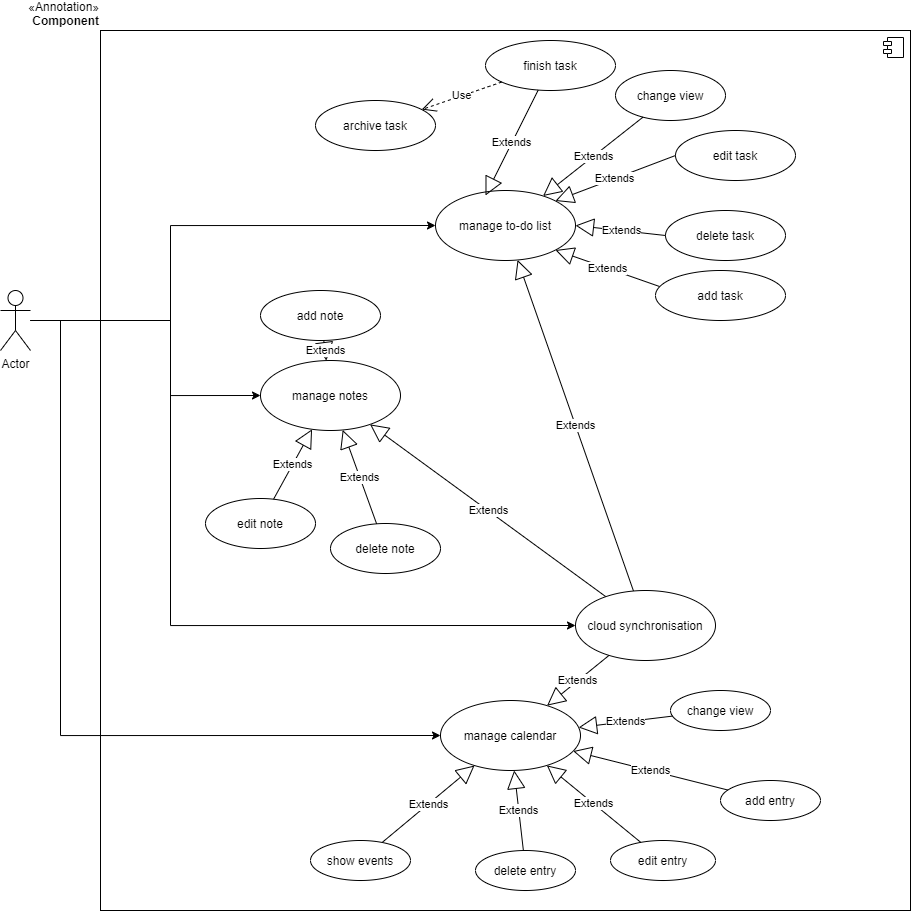

The diagram above was exported from draw.io. Its source (the exported page's mxGraphModel, read from the mxfile embedded in the PNG):
<mxGraphModel dx="2182" dy="1812" grid="1" gridSize="10" guides="1" tooltips="1" connect="1" arrows="1" fold="1" page="1" pageScale="1" pageWidth="1169" pageHeight="826" background="#ffffff" math="0" shadow="0">
  <root>
    <mxCell id="0" />
    <mxCell id="1" parent="0" />
    <mxCell id="sNEIIqo6TaHjW00_FCKk-61" value="&amp;laquo;Annotation&amp;raquo;&lt;br/&gt;&lt;b&gt;Component&lt;/b&gt;" style="html=1;dropTarget=0;labelPosition=left;verticalLabelPosition=top;align=right;verticalAlign=bottom;" vertex="1" parent="1">
      <mxGeometry x="160" y="-80" width="810" height="880" as="geometry" />
    </mxCell>
    <mxCell id="sNEIIqo6TaHjW00_FCKk-62" value="" style="shape=component;jettyWidth=8;jettyHeight=4;" vertex="1" parent="sNEIIqo6TaHjW00_FCKk-61">
      <mxGeometry x="1" width="20" height="20" relative="1" as="geometry">
        <mxPoint x="-27" y="7" as="offset" />
      </mxGeometry>
    </mxCell>
    <mxCell id="sNEIIqo6TaHjW00_FCKk-3" value="manage to-do list" style="ellipse;whiteSpace=wrap;html=1;" vertex="1" parent="1">
      <mxGeometry x="495" y="80" width="140" height="70" as="geometry" />
    </mxCell>
    <mxCell id="sNEIIqo6TaHjW00_FCKk-18" value="archive task" style="ellipse;whiteSpace=wrap;html=1;" vertex="1" parent="1">
      <mxGeometry x="375" y="-10" width="120" height="50" as="geometry" />
    </mxCell>
    <mxCell id="sNEIIqo6TaHjW00_FCKk-4" value="manage notes" style="ellipse;whiteSpace=wrap;html=1;" vertex="1" parent="1">
      <mxGeometry x="320" y="250" width="140" height="70" as="geometry" />
    </mxCell>
    <mxCell id="sNEIIqo6TaHjW00_FCKk-6" value="Extends" style="endArrow=block;endSize=16;endFill=0;html=1;" edge="1" parent="1" source="sNEIIqo6TaHjW00_FCKk-9" target="sNEIIqo6TaHjW00_FCKk-3">
      <mxGeometry width="160" relative="1" as="geometry">
        <mxPoint x="610" y="290" as="sourcePoint" />
        <mxPoint x="600" y="410" as="targetPoint" />
      </mxGeometry>
    </mxCell>
    <mxCell id="sNEIIqo6TaHjW00_FCKk-7" value="Extends" style="endArrow=block;endSize=16;endFill=0;html=1;" edge="1" parent="1" source="sNEIIqo6TaHjW00_FCKk-9" target="sNEIIqo6TaHjW00_FCKk-4">
      <mxGeometry width="160" relative="1" as="geometry">
        <mxPoint x="610" y="290" as="sourcePoint" />
        <mxPoint x="390" y="310" as="targetPoint" />
      </mxGeometry>
    </mxCell>
    <mxCell id="sNEIIqo6TaHjW00_FCKk-9" value="cloud synchronisation" style="ellipse;whiteSpace=wrap;html=1;" vertex="1" parent="1">
      <mxGeometry x="635" y="480" width="140" height="70" as="geometry" />
    </mxCell>
    <mxCell id="sNEIIqo6TaHjW00_FCKk-10" value="add task" style="ellipse;whiteSpace=wrap;html=1;" vertex="1" parent="1">
      <mxGeometry x="715" y="160" width="130" height="50" as="geometry" />
    </mxCell>
    <mxCell id="sNEIIqo6TaHjW00_FCKk-11" value="delete task" style="ellipse;whiteSpace=wrap;html=1;" vertex="1" parent="1">
      <mxGeometry x="725" y="100" width="120" height="50" as="geometry" />
    </mxCell>
    <mxCell id="sNEIIqo6TaHjW00_FCKk-12" value="edit task" style="ellipse;whiteSpace=wrap;html=1;" vertex="1" parent="1">
      <mxGeometry x="735" y="20" width="120" height="50" as="geometry" />
    </mxCell>
    <mxCell id="sNEIIqo6TaHjW00_FCKk-13" value="Extends" style="endArrow=block;endSize=16;endFill=0;html=1;exitX=0.031;exitY=0.32;exitDx=0;exitDy=0;exitPerimeter=0;entryX=1;entryY=1;entryDx=0;entryDy=0;" edge="1" parent="1" source="sNEIIqo6TaHjW00_FCKk-10" target="sNEIIqo6TaHjW00_FCKk-3">
      <mxGeometry width="160" relative="1" as="geometry">
        <mxPoint x="440" y="450" as="sourcePoint" />
        <mxPoint x="600" y="450" as="targetPoint" />
      </mxGeometry>
    </mxCell>
    <mxCell id="sNEIIqo6TaHjW00_FCKk-16" value="Extends" style="endArrow=block;endSize=16;endFill=0;html=1;exitX=0;exitY=0.5;exitDx=0;exitDy=0;entryX=1;entryY=0.5;entryDx=0;entryDy=0;" edge="1" parent="1" source="sNEIIqo6TaHjW00_FCKk-11" target="sNEIIqo6TaHjW00_FCKk-3">
      <mxGeometry width="160" relative="1" as="geometry">
        <mxPoint x="440" y="450" as="sourcePoint" />
        <mxPoint x="600" y="450" as="targetPoint" />
      </mxGeometry>
    </mxCell>
    <mxCell id="sNEIIqo6TaHjW00_FCKk-17" value="Extends" style="endArrow=block;endSize=16;endFill=0;html=1;exitX=0;exitY=0.5;exitDx=0;exitDy=0;entryX=1;entryY=0;entryDx=0;entryDy=0;" edge="1" parent="1" source="sNEIIqo6TaHjW00_FCKk-12" target="sNEIIqo6TaHjW00_FCKk-3">
      <mxGeometry width="160" relative="1" as="geometry">
        <mxPoint x="440" y="450" as="sourcePoint" />
        <mxPoint x="600" y="450" as="targetPoint" />
      </mxGeometry>
    </mxCell>
    <mxCell id="sNEIIqo6TaHjW00_FCKk-21" value="finish task" style="ellipse;whiteSpace=wrap;html=1;" vertex="1" parent="1">
      <mxGeometry x="545" y="-70" width="130" height="50" as="geometry" />
    </mxCell>
    <mxCell id="sNEIIqo6TaHjW00_FCKk-23" value="Extends" style="endArrow=block;endSize=16;endFill=0;html=1;entryX=0.357;entryY=0.071;entryDx=0;entryDy=0;entryPerimeter=0;" edge="1" parent="1" source="sNEIIqo6TaHjW00_FCKk-21" target="sNEIIqo6TaHjW00_FCKk-3">
      <mxGeometry width="160" relative="1" as="geometry">
        <mxPoint x="670" y="93" as="sourcePoint" />
        <mxPoint x="600" y="450" as="targetPoint" />
      </mxGeometry>
    </mxCell>
    <mxCell id="sNEIIqo6TaHjW00_FCKk-32" value="change view" style="ellipse;whiteSpace=wrap;html=1;" vertex="1" parent="1">
      <mxGeometry x="675" y="-40" width="110" height="50" as="geometry" />
    </mxCell>
    <mxCell id="sNEIIqo6TaHjW00_FCKk-33" value="Extends" style="endArrow=block;endSize=16;endFill=0;html=1;" edge="1" parent="1" source="sNEIIqo6TaHjW00_FCKk-32" target="sNEIIqo6TaHjW00_FCKk-3">
      <mxGeometry width="160" relative="1" as="geometry">
        <mxPoint x="780" y="210" as="sourcePoint" />
        <mxPoint x="940" y="210" as="targetPoint" />
      </mxGeometry>
    </mxCell>
    <mxCell id="sNEIIqo6TaHjW00_FCKk-34" value="add note" style="ellipse;whiteSpace=wrap;html=1;" vertex="1" parent="1">
      <mxGeometry x="320" y="180" width="120" height="50" as="geometry" />
    </mxCell>
    <mxCell id="sNEIIqo6TaHjW00_FCKk-35" value="delete note" style="ellipse;whiteSpace=wrap;html=1;" vertex="1" parent="1">
      <mxGeometry x="390" y="413" width="110" height="50" as="geometry" />
    </mxCell>
    <mxCell id="sNEIIqo6TaHjW00_FCKk-36" value="edit&amp;nbsp;note" style="ellipse;whiteSpace=wrap;html=1;" vertex="1" parent="1">
      <mxGeometry x="265" y="388" width="110" height="50" as="geometry" />
    </mxCell>
    <mxCell id="sNEIIqo6TaHjW00_FCKk-37" value="Extends" style="endArrow=block;endSize=16;endFill=0;html=1;" edge="1" parent="1" source="sNEIIqo6TaHjW00_FCKk-35" target="sNEIIqo6TaHjW00_FCKk-4">
      <mxGeometry width="160" relative="1" as="geometry">
        <mxPoint x="270" y="380" as="sourcePoint" />
        <mxPoint x="430" y="380" as="targetPoint" />
      </mxGeometry>
    </mxCell>
    <mxCell id="sNEIIqo6TaHjW00_FCKk-38" value="Extends" style="endArrow=block;endSize=16;endFill=0;html=1;" edge="1" parent="1" source="sNEIIqo6TaHjW00_FCKk-36" target="sNEIIqo6TaHjW00_FCKk-4">
      <mxGeometry width="160" relative="1" as="geometry">
        <mxPoint x="270" y="380" as="sourcePoint" />
        <mxPoint x="430" y="380" as="targetPoint" />
      </mxGeometry>
    </mxCell>
    <mxCell id="sNEIIqo6TaHjW00_FCKk-39" value="Extends" style="endArrow=block;endSize=16;endFill=0;html=1;" edge="1" parent="1" source="sNEIIqo6TaHjW00_FCKk-34" target="sNEIIqo6TaHjW00_FCKk-4">
      <mxGeometry width="160" relative="1" as="geometry">
        <mxPoint x="270" y="380" as="sourcePoint" />
        <mxPoint x="430" y="380" as="targetPoint" />
      </mxGeometry>
    </mxCell>
    <mxCell id="sNEIIqo6TaHjW00_FCKk-5" value="manage calendar" style="ellipse;whiteSpace=wrap;html=1;" vertex="1" parent="1">
      <mxGeometry x="500" y="590" width="140" height="70" as="geometry" />
    </mxCell>
    <mxCell id="sNEIIqo6TaHjW00_FCKk-40" value="Extends" style="endArrow=block;endSize=16;endFill=0;html=1;" edge="1" parent="1" source="sNEIIqo6TaHjW00_FCKk-9" target="sNEIIqo6TaHjW00_FCKk-5">
      <mxGeometry width="160" relative="1" as="geometry">
        <mxPoint x="630" y="390" as="sourcePoint" />
        <mxPoint x="655" y="660" as="targetPoint" />
      </mxGeometry>
    </mxCell>
    <mxCell id="sNEIIqo6TaHjW00_FCKk-41" value="change view" style="ellipse;whiteSpace=wrap;html=1;" vertex="1" parent="1">
      <mxGeometry x="730" y="580" width="100" height="40" as="geometry" />
    </mxCell>
    <mxCell id="sNEIIqo6TaHjW00_FCKk-46" value="Extends" style="endArrow=block;endSize=16;endFill=0;html=1;" edge="1" parent="1" source="sNEIIqo6TaHjW00_FCKk-41" target="sNEIIqo6TaHjW00_FCKk-5">
      <mxGeometry width="160" relative="1" as="geometry">
        <mxPoint x="600" y="650" as="sourcePoint" />
        <mxPoint x="760" y="650" as="targetPoint" />
      </mxGeometry>
    </mxCell>
    <mxCell id="sNEIIqo6TaHjW00_FCKk-47" value="add entry" style="ellipse;whiteSpace=wrap;html=1;" vertex="1" parent="1">
      <mxGeometry x="780" y="670" width="100" height="40" as="geometry" />
    </mxCell>
    <mxCell id="sNEIIqo6TaHjW00_FCKk-48" value="Extends" style="endArrow=block;endSize=16;endFill=0;html=1;" edge="1" parent="1" source="sNEIIqo6TaHjW00_FCKk-47" target="sNEIIqo6TaHjW00_FCKk-5">
      <mxGeometry width="160" relative="1" as="geometry">
        <mxPoint x="600" y="650" as="sourcePoint" />
        <mxPoint x="760" y="650" as="targetPoint" />
      </mxGeometry>
    </mxCell>
    <mxCell id="sNEIIqo6TaHjW00_FCKk-49" value="edit entry" style="ellipse;whiteSpace=wrap;html=1;" vertex="1" parent="1">
      <mxGeometry x="670" y="730" width="105" height="40" as="geometry" />
    </mxCell>
    <mxCell id="sNEIIqo6TaHjW00_FCKk-50" value="Extends" style="endArrow=block;endSize=16;endFill=0;html=1;" edge="1" parent="1" source="sNEIIqo6TaHjW00_FCKk-49" target="sNEIIqo6TaHjW00_FCKk-5">
      <mxGeometry width="160" relative="1" as="geometry">
        <mxPoint x="600" y="600" as="sourcePoint" />
        <mxPoint x="760" y="600" as="targetPoint" />
      </mxGeometry>
    </mxCell>
    <mxCell id="sNEIIqo6TaHjW00_FCKk-51" value="delete entry" style="ellipse;whiteSpace=wrap;html=1;" vertex="1" parent="1">
      <mxGeometry x="535" y="740" width="100" height="40" as="geometry" />
    </mxCell>
    <mxCell id="sNEIIqo6TaHjW00_FCKk-52" value="Extends" style="endArrow=block;endSize=16;endFill=0;html=1;" edge="1" parent="1" source="sNEIIqo6TaHjW00_FCKk-51" target="sNEIIqo6TaHjW00_FCKk-5">
      <mxGeometry width="160" relative="1" as="geometry">
        <mxPoint x="600" y="600" as="sourcePoint" />
        <mxPoint x="760" y="600" as="targetPoint" />
      </mxGeometry>
    </mxCell>
    <mxCell id="sNEIIqo6TaHjW00_FCKk-53" value="Extends" style="endArrow=block;endSize=16;endFill=0;html=1;" edge="1" parent="1" source="sNEIIqo6TaHjW00_FCKk-54" target="sNEIIqo6TaHjW00_FCKk-5">
      <mxGeometry width="160" relative="1" as="geometry">
        <mxPoint x="460" y="690" as="sourcePoint" />
        <mxPoint x="760" y="600" as="targetPoint" />
      </mxGeometry>
    </mxCell>
    <mxCell id="sNEIIqo6TaHjW00_FCKk-54" value="show events" style="ellipse;whiteSpace=wrap;html=1;" vertex="1" parent="1">
      <mxGeometry x="370" y="730" width="100" height="40" as="geometry" />
    </mxCell>
    <mxCell id="sNEIIqo6TaHjW00_FCKk-64" style="edgeStyle=orthogonalEdgeStyle;rounded=0;orthogonalLoop=1;jettySize=auto;html=1;entryX=0;entryY=0.5;entryDx=0;entryDy=0;" edge="1" parent="1" source="sNEIIqo6TaHjW00_FCKk-56" target="sNEIIqo6TaHjW00_FCKk-4">
      <mxGeometry relative="1" as="geometry">
        <Array as="points">
          <mxPoint x="230" y="210" />
          <mxPoint x="230" y="285" />
        </Array>
      </mxGeometry>
    </mxCell>
    <mxCell id="sNEIIqo6TaHjW00_FCKk-65" style="edgeStyle=orthogonalEdgeStyle;rounded=0;orthogonalLoop=1;jettySize=auto;html=1;entryX=0;entryY=0.5;entryDx=0;entryDy=0;" edge="1" parent="1" source="sNEIIqo6TaHjW00_FCKk-56" target="sNEIIqo6TaHjW00_FCKk-5">
      <mxGeometry relative="1" as="geometry">
        <Array as="points">
          <mxPoint x="120" y="210" />
          <mxPoint x="120" y="625" />
        </Array>
      </mxGeometry>
    </mxCell>
    <mxCell id="sNEIIqo6TaHjW00_FCKk-67" style="edgeStyle=orthogonalEdgeStyle;rounded=0;orthogonalLoop=1;jettySize=auto;html=1;entryX=0;entryY=0.5;entryDx=0;entryDy=0;" edge="1" parent="1" source="sNEIIqo6TaHjW00_FCKk-56" target="sNEIIqo6TaHjW00_FCKk-9">
      <mxGeometry relative="1" as="geometry">
        <Array as="points">
          <mxPoint x="230" y="210" />
          <mxPoint x="230" y="515" />
        </Array>
      </mxGeometry>
    </mxCell>
    <mxCell id="sNEIIqo6TaHjW00_FCKk-68" style="edgeStyle=orthogonalEdgeStyle;rounded=0;orthogonalLoop=1;jettySize=auto;html=1;entryX=0;entryY=0.5;entryDx=0;entryDy=0;" edge="1" parent="1" source="sNEIIqo6TaHjW00_FCKk-56" target="sNEIIqo6TaHjW00_FCKk-3">
      <mxGeometry relative="1" as="geometry">
        <Array as="points">
          <mxPoint x="230" y="210" />
          <mxPoint x="230" y="115" />
        </Array>
      </mxGeometry>
    </mxCell>
    <mxCell id="sNEIIqo6TaHjW00_FCKk-56" value="Actor" style="shape=umlActor;verticalLabelPosition=bottom;labelBackgroundColor=#ffffff;verticalAlign=top;html=1;" vertex="1" parent="1">
      <mxGeometry x="60" y="180" width="30" height="60" as="geometry" />
    </mxCell>
    <mxCell id="sNEIIqo6TaHjW00_FCKk-57" value="Use" style="endArrow=open;endSize=12;dashed=1;html=1;" edge="1" parent="1" source="sNEIIqo6TaHjW00_FCKk-21" target="sNEIIqo6TaHjW00_FCKk-18">
      <mxGeometry width="160" relative="1" as="geometry">
        <mxPoint x="760" y="260" as="sourcePoint" />
        <mxPoint x="920" y="260" as="targetPoint" />
      </mxGeometry>
    </mxCell>
  </root>
</mxGraphModel>